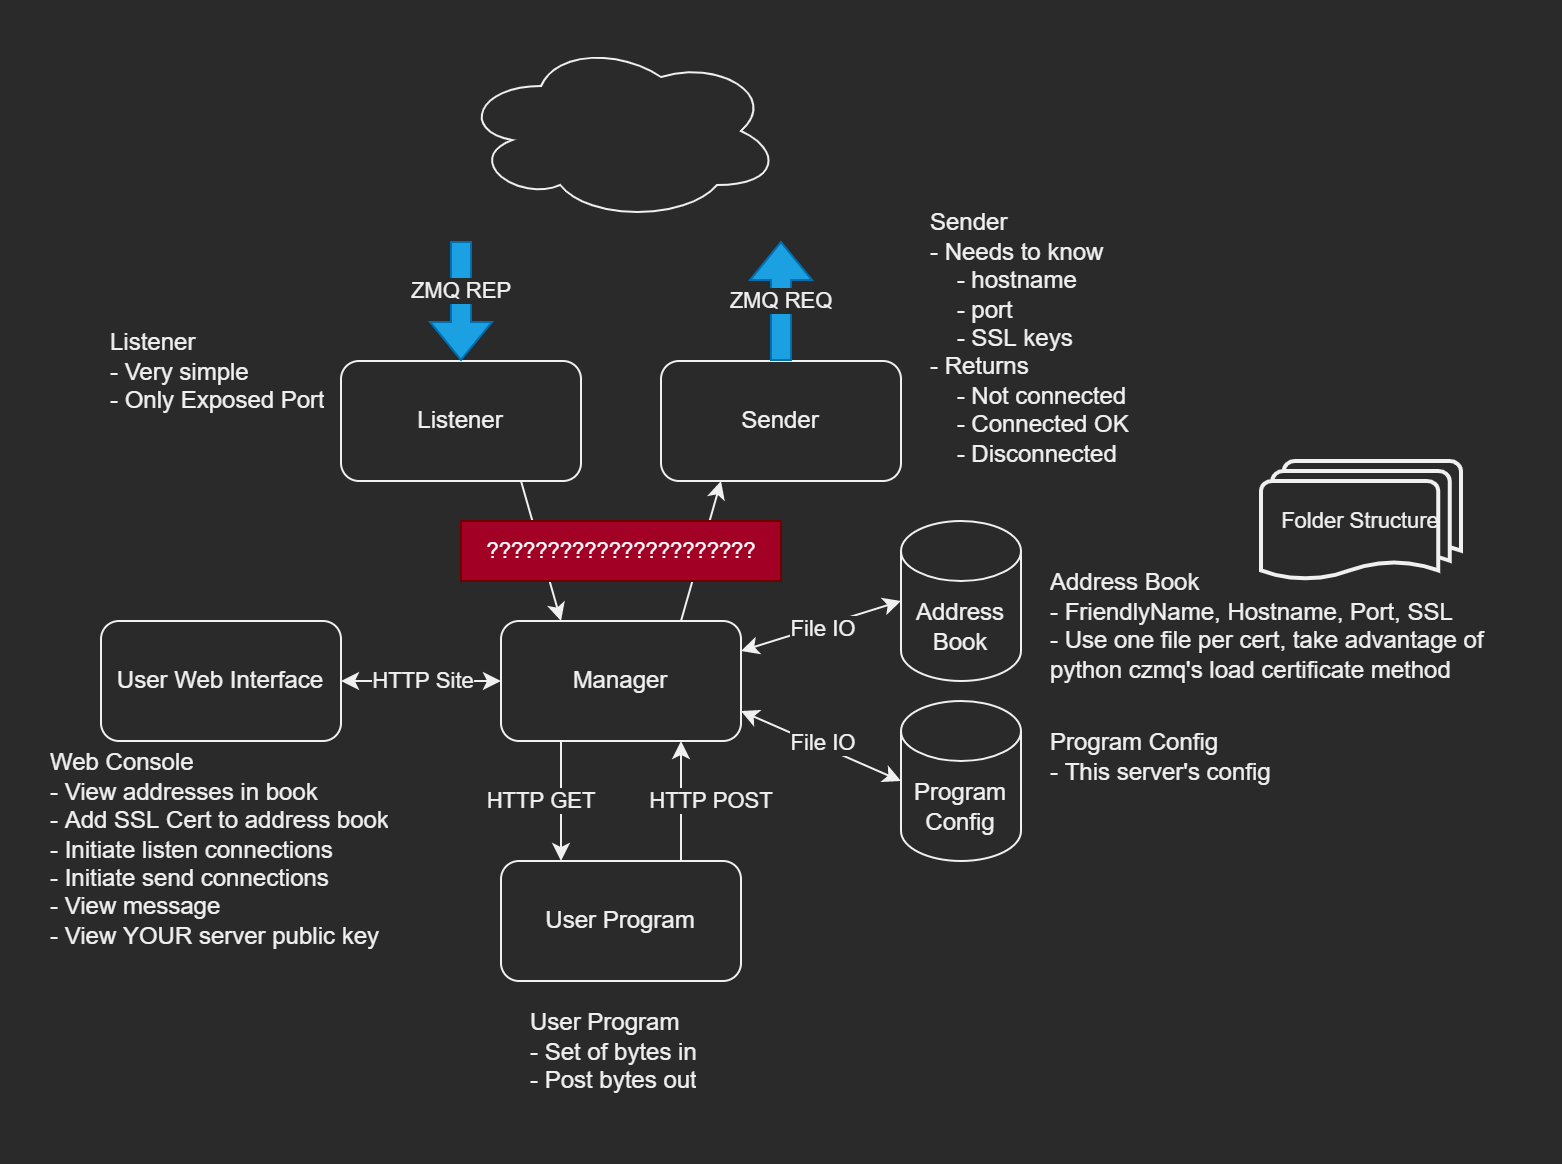

The diagram above was exported from draw.io. Its source (the exported page's mxGraphModel, read from the mxfile embedded in the PNG):
<mxGraphModel dx="981" dy="597" grid="1" gridSize="10" guides="1" tooltips="1" connect="1" arrows="1" fold="1" page="1" pageScale="1" pageWidth="850" pageHeight="1100" math="0" shadow="0">
  <root>
    <mxCell id="0" />
    <mxCell id="1" parent="0" />
    <mxCell id="nF514VMuV5sEGmus3h7M-11" style="edgeStyle=none;rounded=0;orthogonalLoop=1;jettySize=auto;html=1;entryX=0.25;entryY=1;entryDx=0;entryDy=0;exitX=0.75;exitY=0;exitDx=0;exitDy=0;" edge="1" parent="1" source="nF514VMuV5sEGmus3h7M-1" target="nF514VMuV5sEGmus3h7M-3">
      <mxGeometry relative="1" as="geometry" />
    </mxCell>
    <mxCell id="nF514VMuV5sEGmus3h7M-13" style="edgeStyle=none;rounded=0;orthogonalLoop=1;jettySize=auto;html=1;entryX=0.25;entryY=0;entryDx=0;entryDy=0;exitX=0.25;exitY=1;exitDx=0;exitDy=0;" edge="1" parent="1" source="nF514VMuV5sEGmus3h7M-1" target="nF514VMuV5sEGmus3h7M-4">
      <mxGeometry relative="1" as="geometry" />
    </mxCell>
    <mxCell id="nF514VMuV5sEGmus3h7M-20" value="HTTP GET" style="edgeLabel;html=1;align=center;verticalAlign=middle;resizable=0;points=[];" vertex="1" connectable="0" parent="nF514VMuV5sEGmus3h7M-13">
      <mxGeometry x="0.2533" y="-2" relative="1" as="geometry">
        <mxPoint x="-8" y="-8" as="offset" />
      </mxGeometry>
    </mxCell>
    <mxCell id="nF514VMuV5sEGmus3h7M-15" style="edgeStyle=none;rounded=0;orthogonalLoop=1;jettySize=auto;html=1;entryX=0;entryY=0.5;entryDx=0;entryDy=0;entryPerimeter=0;startArrow=classic;startFill=1;exitX=1;exitY=0.25;exitDx=0;exitDy=0;" edge="1" parent="1" source="nF514VMuV5sEGmus3h7M-1" target="nF514VMuV5sEGmus3h7M-5">
      <mxGeometry relative="1" as="geometry" />
    </mxCell>
    <mxCell id="nF514VMuV5sEGmus3h7M-18" value="File IO" style="edgeLabel;html=1;align=center;verticalAlign=middle;resizable=0;points=[];" vertex="1" connectable="0" parent="nF514VMuV5sEGmus3h7M-15">
      <mxGeometry x="-0.1673" y="1" relative="1" as="geometry">
        <mxPoint x="7" as="offset" />
      </mxGeometry>
    </mxCell>
    <mxCell id="nF514VMuV5sEGmus3h7M-17" style="edgeStyle=none;rounded=0;orthogonalLoop=1;jettySize=auto;html=1;entryX=0;entryY=0.5;entryDx=0;entryDy=0;entryPerimeter=0;startArrow=classic;startFill=1;exitX=1;exitY=0.75;exitDx=0;exitDy=0;" edge="1" parent="1" source="nF514VMuV5sEGmus3h7M-1" target="nF514VMuV5sEGmus3h7M-6">
      <mxGeometry relative="1" as="geometry" />
    </mxCell>
    <mxCell id="nF514VMuV5sEGmus3h7M-19" value="File IO" style="edgeLabel;html=1;align=center;verticalAlign=middle;resizable=0;points=[];" vertex="1" connectable="0" parent="nF514VMuV5sEGmus3h7M-17">
      <mxGeometry x="-0.1809" y="1" relative="1" as="geometry">
        <mxPoint x="7" y="2" as="offset" />
      </mxGeometry>
    </mxCell>
    <mxCell id="nF514VMuV5sEGmus3h7M-26" style="edgeStyle=none;rounded=0;orthogonalLoop=1;jettySize=auto;html=1;entryX=1;entryY=0.5;entryDx=0;entryDy=0;startArrow=classic;startFill=1;" edge="1" parent="1" source="nF514VMuV5sEGmus3h7M-1" target="nF514VMuV5sEGmus3h7M-9">
      <mxGeometry relative="1" as="geometry" />
    </mxCell>
    <mxCell id="nF514VMuV5sEGmus3h7M-27" value="HTTP Site" style="edgeLabel;html=1;align=center;verticalAlign=middle;resizable=0;points=[];" vertex="1" connectable="0" parent="nF514VMuV5sEGmus3h7M-26">
      <mxGeometry x="-0.135" relative="1" as="geometry">
        <mxPoint x="-5" as="offset" />
      </mxGeometry>
    </mxCell>
    <mxCell id="nF514VMuV5sEGmus3h7M-1" value="Manager" style="rounded=1;whiteSpace=wrap;html=1;" vertex="1" parent="1">
      <mxGeometry x="320" y="290" width="120" height="60" as="geometry" />
    </mxCell>
    <mxCell id="nF514VMuV5sEGmus3h7M-12" style="edgeStyle=none;rounded=0;orthogonalLoop=1;jettySize=auto;html=1;entryX=0.25;entryY=0;entryDx=0;entryDy=0;exitX=0.75;exitY=1;exitDx=0;exitDy=0;" edge="1" parent="1" source="nF514VMuV5sEGmus3h7M-2" target="nF514VMuV5sEGmus3h7M-1">
      <mxGeometry relative="1" as="geometry" />
    </mxCell>
    <mxCell id="nF514VMuV5sEGmus3h7M-2" value="Listener" style="rounded=1;whiteSpace=wrap;html=1;" vertex="1" parent="1">
      <mxGeometry x="240" y="160" width="120" height="60" as="geometry" />
    </mxCell>
    <mxCell id="nF514VMuV5sEGmus3h7M-3" value="Sender" style="rounded=1;whiteSpace=wrap;html=1;" vertex="1" parent="1">
      <mxGeometry x="400" y="160" width="120" height="60" as="geometry" />
    </mxCell>
    <mxCell id="nF514VMuV5sEGmus3h7M-14" style="edgeStyle=none;rounded=0;orthogonalLoop=1;jettySize=auto;html=1;entryX=0.75;entryY=1;entryDx=0;entryDy=0;exitX=0.75;exitY=0;exitDx=0;exitDy=0;" edge="1" parent="1" source="nF514VMuV5sEGmus3h7M-4" target="nF514VMuV5sEGmus3h7M-1">
      <mxGeometry relative="1" as="geometry" />
    </mxCell>
    <mxCell id="nF514VMuV5sEGmus3h7M-21" value="HTTP POST" style="edgeLabel;html=1;align=center;verticalAlign=middle;resizable=0;points=[];" vertex="1" connectable="0" parent="nF514VMuV5sEGmus3h7M-14">
      <mxGeometry x="-0.2933" y="-1" relative="1" as="geometry">
        <mxPoint x="14" y="-9" as="offset" />
      </mxGeometry>
    </mxCell>
    <mxCell id="nF514VMuV5sEGmus3h7M-4" value="User Program" style="rounded=1;whiteSpace=wrap;html=1;" vertex="1" parent="1">
      <mxGeometry x="320" y="410" width="120" height="60" as="geometry" />
    </mxCell>
    <mxCell id="nF514VMuV5sEGmus3h7M-5" value="Address Book" style="shape=cylinder3;whiteSpace=wrap;html=1;boundedLbl=1;backgroundOutline=1;size=15;" vertex="1" parent="1">
      <mxGeometry x="520" y="240" width="60" height="80" as="geometry" />
    </mxCell>
    <mxCell id="nF514VMuV5sEGmus3h7M-6" value="Program Config" style="shape=cylinder3;whiteSpace=wrap;html=1;boundedLbl=1;backgroundOutline=1;size=15;" vertex="1" parent="1">
      <mxGeometry x="520" y="330" width="60" height="80" as="geometry" />
    </mxCell>
    <mxCell id="nF514VMuV5sEGmus3h7M-7" value="" style="shape=flexArrow;endArrow=classic;html=1;rounded=0;entryX=0.5;entryY=0;entryDx=0;entryDy=0;fillColor=#1ba1e2;strokeColor=#006EAF;" edge="1" parent="1" target="nF514VMuV5sEGmus3h7M-2">
      <mxGeometry width="50" height="50" relative="1" as="geometry">
        <mxPoint x="300" y="100" as="sourcePoint" />
        <mxPoint x="325" y="90" as="targetPoint" />
      </mxGeometry>
    </mxCell>
    <mxCell id="nF514VMuV5sEGmus3h7M-22" value="ZMQ REP" style="edgeLabel;html=1;align=center;verticalAlign=middle;resizable=0;points=[];" vertex="1" connectable="0" parent="nF514VMuV5sEGmus3h7M-7">
      <mxGeometry x="-0.1733" y="3" relative="1" as="geometry">
        <mxPoint x="-3" as="offset" />
      </mxGeometry>
    </mxCell>
    <mxCell id="nF514VMuV5sEGmus3h7M-8" value="" style="shape=flexArrow;endArrow=classic;html=1;rounded=0;exitX=0.5;exitY=0;exitDx=0;exitDy=0;fillColor=#1ba1e2;strokeColor=#006EAF;" edge="1" parent="1" source="nF514VMuV5sEGmus3h7M-3">
      <mxGeometry width="50" height="50" relative="1" as="geometry">
        <mxPoint x="470" y="90" as="sourcePoint" />
        <mxPoint x="460" y="100" as="targetPoint" />
      </mxGeometry>
    </mxCell>
    <mxCell id="nF514VMuV5sEGmus3h7M-23" value="ZMQ REQ" style="edgeLabel;html=1;align=center;verticalAlign=middle;resizable=0;points=[];" vertex="1" connectable="0" parent="nF514VMuV5sEGmus3h7M-8">
      <mxGeometry x="-0.2533" y="-2" relative="1" as="geometry">
        <mxPoint x="-2" y="-8" as="offset" />
      </mxGeometry>
    </mxCell>
    <mxCell id="nF514VMuV5sEGmus3h7M-9" value="User Web Interface" style="rounded=1;whiteSpace=wrap;html=1;" vertex="1" parent="1">
      <mxGeometry x="120" y="290" width="120" height="60" as="geometry" />
    </mxCell>
    <mxCell id="nF514VMuV5sEGmus3h7M-28" value="&#10;Web Console&#10;- View addresses in book&#10;- Add SSL Cert to address book&#10;- Initiate listen connections&#10;- Initiate send connections&#10;- View message&#10;- View YOUR server public key" style="text;strokeColor=none;fillColor=none;spacing=5;spacingTop=-20;whiteSpace=wrap;overflow=hidden;rounded=0;" vertex="1" parent="1">
      <mxGeometry x="90" y="350" width="200" height="130" as="geometry" />
    </mxCell>
    <mxCell id="nF514VMuV5sEGmus3h7M-29" value="&#10;User Program&#10;- Set of bytes in&#10;- Post bytes out&#10;" style="text;strokeColor=none;fillColor=none;spacing=5;spacingTop=-20;whiteSpace=wrap;overflow=hidden;rounded=0;" vertex="1" parent="1">
      <mxGeometry x="330" y="480" width="100" height="60" as="geometry" />
    </mxCell>
    <mxCell id="nF514VMuV5sEGmus3h7M-31" value="&#10;Address Book&#10;- FriendlyName, Hostname, Port, SSL&#10;- Use one file per cert, take advantage of python czmq's load certificate method" style="text;strokeColor=none;fillColor=none;spacing=5;spacingTop=-20;whiteSpace=wrap;overflow=hidden;rounded=0;" vertex="1" parent="1">
      <mxGeometry x="590" y="260" width="240" height="70" as="geometry" />
    </mxCell>
    <mxCell id="nF514VMuV5sEGmus3h7M-32" value="&#10;Program Config&#10;- This server's config" style="text;strokeColor=none;fillColor=none;spacing=5;spacingTop=-20;whiteSpace=wrap;overflow=hidden;rounded=0;" vertex="1" parent="1">
      <mxGeometry x="590" y="340" width="220" height="70" as="geometry" />
    </mxCell>
    <mxCell id="nF514VMuV5sEGmus3h7M-35" value="" style="ellipse;shape=cloud;whiteSpace=wrap;html=1;fontSize=11;" vertex="1" parent="1">
      <mxGeometry x="300" width="160" height="90" as="geometry" />
    </mxCell>
    <mxCell id="nF514VMuV5sEGmus3h7M-36" value="&#10;Sender&#10;- Needs to know&#10;    - hostname&#10;    - port&#10;    - SSL keys&#10;- Returns&#10;    - Not connected &#10;    - Connected OK&#10;    - Disconnected" style="text;strokeColor=none;fillColor=none;spacing=5;spacingTop=-20;whiteSpace=wrap;overflow=hidden;rounded=0;" vertex="1" parent="1">
      <mxGeometry x="530" y="80" width="160" height="140" as="geometry" />
    </mxCell>
    <mxCell id="nF514VMuV5sEGmus3h7M-37" value="&#10;Listener&#10;- Very simple&#10;- Only Exposed Port" style="text;strokeColor=none;fillColor=none;spacing=5;spacingTop=-20;whiteSpace=wrap;overflow=hidden;rounded=0;" vertex="1" parent="1">
      <mxGeometry x="120" y="140" width="120" height="70" as="geometry" />
    </mxCell>
    <mxCell id="nF514VMuV5sEGmus3h7M-38" value="Folder Structure" style="strokeWidth=2;html=1;shape=mxgraph.flowchart.multi-document;whiteSpace=wrap;fontSize=11;" vertex="1" parent="1">
      <mxGeometry x="700" y="210" width="100" height="60" as="geometry" />
    </mxCell>
    <mxCell id="nF514VMuV5sEGmus3h7M-39" value="??????????????????????" style="text;html=1;align=center;verticalAlign=middle;resizable=0;points=[];autosize=1;strokeColor=#6F0000;fillColor=#a20025;fontSize=11;fontColor=#ffffff;" vertex="1" parent="1">
      <mxGeometry x="300" y="240" width="160" height="30" as="geometry" />
    </mxCell>
  </root>
</mxGraphModel>